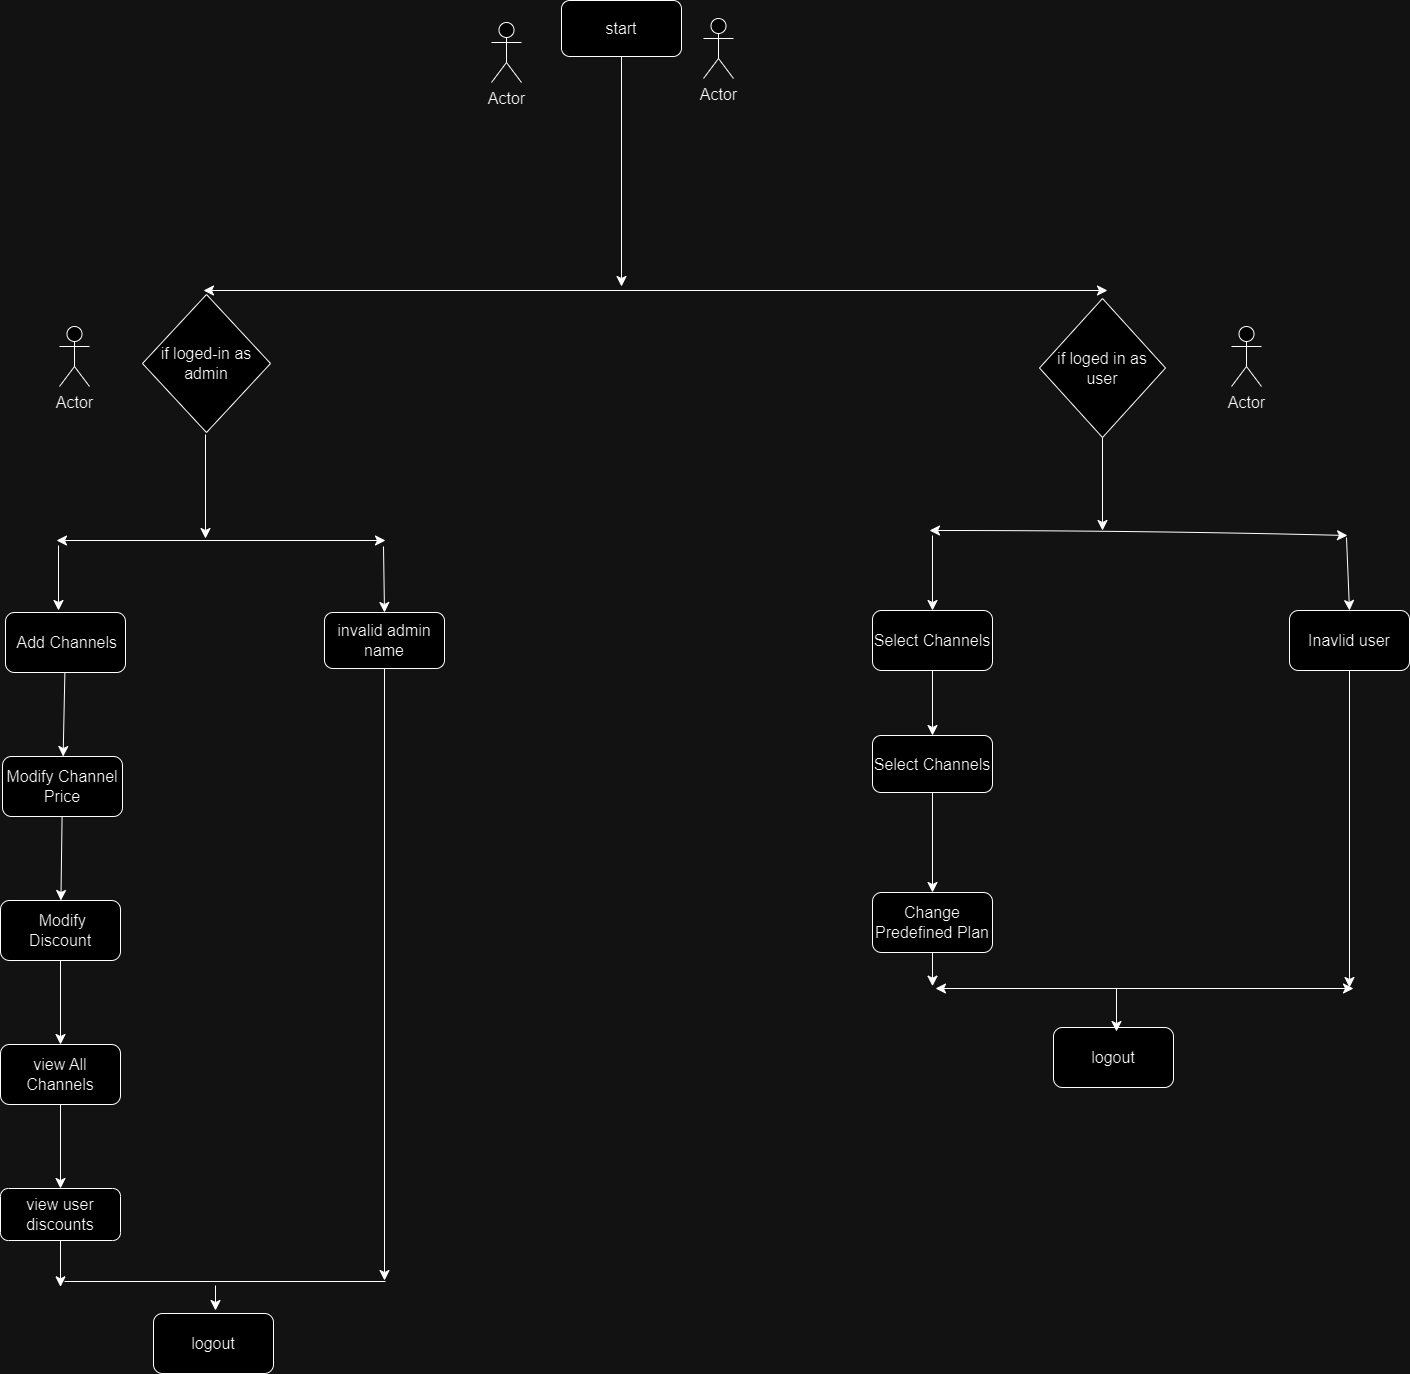

The diagram above was exported from draw.io. Its source (the exported page's mxGraphModel, read from the mxfile embedded in the PNG):
<mxGraphModel dx="5100" dy="2347" grid="0" gridSize="10" guides="1" tooltips="1" connect="1" arrows="1" fold="1" page="0" pageScale="1" pageWidth="850" pageHeight="1100" math="0" shadow="0">
  <root>
    <mxCell id="0" />
    <mxCell id="1" parent="0" />
    <mxCell id="Vg_Y7x0BaNQs7uIG65IQ-6" value="" style="edgeStyle=none;curved=1;rounded=0;orthogonalLoop=1;jettySize=auto;html=1;fontSize=12;startSize=8;endSize=8;" edge="1" parent="1" source="Vg_Y7x0BaNQs7uIG65IQ-1">
      <mxGeometry relative="1" as="geometry">
        <mxPoint x="219" y="235" as="targetPoint" />
      </mxGeometry>
    </mxCell>
    <mxCell id="Vg_Y7x0BaNQs7uIG65IQ-1" value="start" style="rounded=1;whiteSpace=wrap;html=1;fontSize=16;" vertex="1" parent="1">
      <mxGeometry x="159" y="-51" width="120" height="56" as="geometry" />
    </mxCell>
    <mxCell id="Vg_Y7x0BaNQs7uIG65IQ-3" value="if loged-in as admin" style="rhombus;whiteSpace=wrap;html=1;fontSize=16;" vertex="1" parent="1">
      <mxGeometry x="-260" y="243" width="128" height="138" as="geometry" />
    </mxCell>
    <mxCell id="Vg_Y7x0BaNQs7uIG65IQ-51" style="edgeStyle=none;curved=1;rounded=0;orthogonalLoop=1;jettySize=auto;html=1;fontSize=12;startSize=8;endSize=8;" edge="1" parent="1" source="Vg_Y7x0BaNQs7uIG65IQ-4">
      <mxGeometry relative="1" as="geometry">
        <mxPoint x="700" y="479" as="targetPoint" />
      </mxGeometry>
    </mxCell>
    <mxCell id="Vg_Y7x0BaNQs7uIG65IQ-4" value="if loged in as user" style="rhombus;whiteSpace=wrap;html=1;fontSize=16;" vertex="1" parent="1">
      <mxGeometry x="637" y="247" width="126" height="139" as="geometry" />
    </mxCell>
    <mxCell id="Vg_Y7x0BaNQs7uIG65IQ-9" value="" style="endArrow=classic;startArrow=classic;html=1;rounded=0;fontSize=12;startSize=8;endSize=8;curved=1;" edge="1" parent="1">
      <mxGeometry width="50" height="50" relative="1" as="geometry">
        <mxPoint x="-199" y="239" as="sourcePoint" />
        <mxPoint x="705" y="239" as="targetPoint" />
      </mxGeometry>
    </mxCell>
    <mxCell id="Vg_Y7x0BaNQs7uIG65IQ-11" value="" style="endArrow=classic;html=1;rounded=0;fontSize=12;startSize=8;endSize=8;curved=1;" edge="1" parent="1">
      <mxGeometry width="50" height="50" relative="1" as="geometry">
        <mxPoint x="-197" y="383" as="sourcePoint" />
        <mxPoint x="-197" y="487" as="targetPoint" />
      </mxGeometry>
    </mxCell>
    <mxCell id="Vg_Y7x0BaNQs7uIG65IQ-34" style="edgeStyle=none;curved=1;rounded=0;orthogonalLoop=1;jettySize=auto;html=1;fontSize=12;startSize=8;endSize=8;" edge="1" parent="1" source="Vg_Y7x0BaNQs7uIG65IQ-13">
      <mxGeometry relative="1" as="geometry">
        <mxPoint x="-18" y="1229" as="targetPoint" />
      </mxGeometry>
    </mxCell>
    <mxCell id="Vg_Y7x0BaNQs7uIG65IQ-13" value="invalid admin name" style="rounded=1;whiteSpace=wrap;html=1;fontSize=16;" vertex="1" parent="1">
      <mxGeometry x="-78" y="561" width="120" height="56" as="geometry" />
    </mxCell>
    <mxCell id="Vg_Y7x0BaNQs7uIG65IQ-24" value="" style="edgeStyle=none;curved=1;rounded=0;orthogonalLoop=1;jettySize=auto;html=1;fontSize=12;startSize=8;endSize=8;" edge="1" parent="1" source="Vg_Y7x0BaNQs7uIG65IQ-14" target="Vg_Y7x0BaNQs7uIG65IQ-23">
      <mxGeometry relative="1" as="geometry" />
    </mxCell>
    <mxCell id="Vg_Y7x0BaNQs7uIG65IQ-14" value="&amp;nbsp;Add Channels" style="rounded=1;whiteSpace=wrap;html=1;fontSize=16;" vertex="1" parent="1">
      <mxGeometry x="-397" y="561" width="120" height="60" as="geometry" />
    </mxCell>
    <mxCell id="Vg_Y7x0BaNQs7uIG65IQ-18" value="" style="endArrow=classic;startArrow=classic;html=1;rounded=0;fontSize=12;startSize=8;endSize=8;curved=1;" edge="1" parent="1">
      <mxGeometry width="50" height="50" relative="1" as="geometry">
        <mxPoint x="-346" y="489" as="sourcePoint" />
        <mxPoint x="-17" y="489" as="targetPoint" />
      </mxGeometry>
    </mxCell>
    <mxCell id="Vg_Y7x0BaNQs7uIG65IQ-20" value="" style="endArrow=classic;html=1;rounded=0;fontSize=12;startSize=8;endSize=8;curved=1;" edge="1" parent="1">
      <mxGeometry width="50" height="50" relative="1" as="geometry">
        <mxPoint x="-344" y="494" as="sourcePoint" />
        <mxPoint x="-344" y="559" as="targetPoint" />
      </mxGeometry>
    </mxCell>
    <mxCell id="Vg_Y7x0BaNQs7uIG65IQ-22" value="" style="endArrow=classic;html=1;rounded=0;fontSize=12;startSize=8;endSize=8;curved=1;entryX=0.5;entryY=0;entryDx=0;entryDy=0;" edge="1" parent="1" target="Vg_Y7x0BaNQs7uIG65IQ-13">
      <mxGeometry width="50" height="50" relative="1" as="geometry">
        <mxPoint x="-19" y="495" as="sourcePoint" />
        <mxPoint x="31" y="445" as="targetPoint" />
      </mxGeometry>
    </mxCell>
    <mxCell id="Vg_Y7x0BaNQs7uIG65IQ-26" value="" style="edgeStyle=none;curved=1;rounded=0;orthogonalLoop=1;jettySize=auto;html=1;fontSize=12;startSize=8;endSize=8;" edge="1" parent="1" source="Vg_Y7x0BaNQs7uIG65IQ-23" target="Vg_Y7x0BaNQs7uIG65IQ-25">
      <mxGeometry relative="1" as="geometry" />
    </mxCell>
    <mxCell id="Vg_Y7x0BaNQs7uIG65IQ-23" value="Modify Channel Price" style="rounded=1;whiteSpace=wrap;html=1;fontSize=16;" vertex="1" parent="1">
      <mxGeometry x="-400" y="705" width="120" height="60" as="geometry" />
    </mxCell>
    <mxCell id="Vg_Y7x0BaNQs7uIG65IQ-28" value="" style="edgeStyle=none;curved=1;rounded=0;orthogonalLoop=1;jettySize=auto;html=1;fontSize=12;startSize=8;endSize=8;" edge="1" parent="1" source="Vg_Y7x0BaNQs7uIG65IQ-25" target="Vg_Y7x0BaNQs7uIG65IQ-27">
      <mxGeometry relative="1" as="geometry" />
    </mxCell>
    <mxCell id="Vg_Y7x0BaNQs7uIG65IQ-25" value="&amp;nbsp;Modify Discount" style="rounded=1;whiteSpace=wrap;html=1;fontSize=16;" vertex="1" parent="1">
      <mxGeometry x="-402" y="849" width="120" height="60" as="geometry" />
    </mxCell>
    <mxCell id="Vg_Y7x0BaNQs7uIG65IQ-30" value="" style="edgeStyle=none;curved=1;rounded=0;orthogonalLoop=1;jettySize=auto;html=1;fontSize=12;startSize=8;endSize=8;" edge="1" parent="1" source="Vg_Y7x0BaNQs7uIG65IQ-27" target="Vg_Y7x0BaNQs7uIG65IQ-29">
      <mxGeometry relative="1" as="geometry" />
    </mxCell>
    <mxCell id="Vg_Y7x0BaNQs7uIG65IQ-27" value="view All Channels" style="rounded=1;whiteSpace=wrap;html=1;fontSize=16;" vertex="1" parent="1">
      <mxGeometry x="-402" y="993" width="120" height="60" as="geometry" />
    </mxCell>
    <mxCell id="Vg_Y7x0BaNQs7uIG65IQ-35" style="edgeStyle=none;curved=1;rounded=0;orthogonalLoop=1;jettySize=auto;html=1;fontSize=12;startSize=8;endSize=8;" edge="1" parent="1" source="Vg_Y7x0BaNQs7uIG65IQ-29">
      <mxGeometry relative="1" as="geometry">
        <mxPoint x="-342" y="1235.3333740234375" as="targetPoint" />
      </mxGeometry>
    </mxCell>
    <mxCell id="Vg_Y7x0BaNQs7uIG65IQ-29" value="view user discounts" style="rounded=1;whiteSpace=wrap;html=1;fontSize=16;" vertex="1" parent="1">
      <mxGeometry x="-402" y="1137" width="120" height="52" as="geometry" />
    </mxCell>
    <mxCell id="Vg_Y7x0BaNQs7uIG65IQ-31" value="logout" style="rounded=1;whiteSpace=wrap;html=1;fontSize=16;" vertex="1" parent="1">
      <mxGeometry x="-249" y="1262" width="120" height="60" as="geometry" />
    </mxCell>
    <mxCell id="Vg_Y7x0BaNQs7uIG65IQ-36" value="" style="endArrow=none;html=1;rounded=0;fontSize=12;startSize=8;endSize=8;curved=1;" edge="1" parent="1">
      <mxGeometry width="50" height="50" relative="1" as="geometry">
        <mxPoint x="-338" y="1230" as="sourcePoint" />
        <mxPoint x="-17" y="1230" as="targetPoint" />
      </mxGeometry>
    </mxCell>
    <mxCell id="Vg_Y7x0BaNQs7uIG65IQ-37" value="" style="endArrow=classic;html=1;rounded=0;fontSize=12;startSize=8;endSize=8;curved=1;" edge="1" parent="1">
      <mxGeometry width="50" height="50" relative="1" as="geometry">
        <mxPoint x="-187" y="1234" as="sourcePoint" />
        <mxPoint x="-187" y="1259" as="targetPoint" />
      </mxGeometry>
    </mxCell>
    <mxCell id="Vg_Y7x0BaNQs7uIG65IQ-44" style="edgeStyle=none;curved=1;rounded=0;orthogonalLoop=1;jettySize=auto;html=1;entryX=0.5;entryY=0;entryDx=0;entryDy=0;fontSize=12;startSize=8;endSize=8;" edge="1" parent="1" source="Vg_Y7x0BaNQs7uIG65IQ-39" target="Vg_Y7x0BaNQs7uIG65IQ-40">
      <mxGeometry relative="1" as="geometry" />
    </mxCell>
    <mxCell id="Vg_Y7x0BaNQs7uIG65IQ-39" value="Select Channels" style="rounded=1;whiteSpace=wrap;html=1;fontSize=16;" vertex="1" parent="1">
      <mxGeometry x="470" y="559" width="120" height="60" as="geometry" />
    </mxCell>
    <mxCell id="Vg_Y7x0BaNQs7uIG65IQ-45" value="" style="edgeStyle=none;curved=1;rounded=0;orthogonalLoop=1;jettySize=auto;html=1;fontSize=12;startSize=8;endSize=8;" edge="1" parent="1" source="Vg_Y7x0BaNQs7uIG65IQ-40" target="Vg_Y7x0BaNQs7uIG65IQ-41">
      <mxGeometry relative="1" as="geometry" />
    </mxCell>
    <mxCell id="Vg_Y7x0BaNQs7uIG65IQ-40" value="Select Channels" style="rounded=1;whiteSpace=wrap;html=1;fontSize=16;" vertex="1" parent="1">
      <mxGeometry x="470" y="684" width="120" height="57" as="geometry" />
    </mxCell>
    <mxCell id="Vg_Y7x0BaNQs7uIG65IQ-47" style="edgeStyle=none;curved=1;rounded=0;orthogonalLoop=1;jettySize=auto;html=1;fontSize=12;startSize=8;endSize=8;" edge="1" parent="1" source="Vg_Y7x0BaNQs7uIG65IQ-41">
      <mxGeometry relative="1" as="geometry">
        <mxPoint x="530" y="934.666748046875" as="targetPoint" />
      </mxGeometry>
    </mxCell>
    <mxCell id="Vg_Y7x0BaNQs7uIG65IQ-41" value="Change Predefined Plan" style="rounded=1;whiteSpace=wrap;html=1;fontSize=16;" vertex="1" parent="1">
      <mxGeometry x="470" y="841" width="120" height="60" as="geometry" />
    </mxCell>
    <mxCell id="Vg_Y7x0BaNQs7uIG65IQ-42" value="logout" style="rounded=1;whiteSpace=wrap;html=1;fontSize=16;" vertex="1" parent="1">
      <mxGeometry x="651" y="976" width="120" height="60" as="geometry" />
    </mxCell>
    <mxCell id="Vg_Y7x0BaNQs7uIG65IQ-46" style="edgeStyle=none;curved=1;rounded=0;orthogonalLoop=1;jettySize=auto;html=1;fontSize=12;startSize=8;endSize=8;" edge="1" parent="1" source="Vg_Y7x0BaNQs7uIG65IQ-43">
      <mxGeometry relative="1" as="geometry">
        <mxPoint x="947" y="936" as="targetPoint" />
      </mxGeometry>
    </mxCell>
    <mxCell id="Vg_Y7x0BaNQs7uIG65IQ-43" value="Inavlid user" style="rounded=1;whiteSpace=wrap;html=1;fontSize=16;" vertex="1" parent="1">
      <mxGeometry x="887" y="559" width="120" height="60" as="geometry" />
    </mxCell>
    <mxCell id="Vg_Y7x0BaNQs7uIG65IQ-48" value="" style="endArrow=classic;startArrow=classic;html=1;rounded=0;fontSize=12;startSize=8;endSize=8;curved=1;" edge="1" parent="1">
      <mxGeometry width="50" height="50" relative="1" as="geometry">
        <mxPoint x="533" y="937" as="sourcePoint" />
        <mxPoint x="951" y="937" as="targetPoint" />
      </mxGeometry>
    </mxCell>
    <mxCell id="Vg_Y7x0BaNQs7uIG65IQ-50" value="" style="endArrow=classic;html=1;rounded=0;fontSize=12;startSize=8;endSize=8;curved=1;" edge="1" parent="1">
      <mxGeometry width="50" height="50" relative="1" as="geometry">
        <mxPoint x="714" y="937" as="sourcePoint" />
        <mxPoint x="714" y="980" as="targetPoint" />
      </mxGeometry>
    </mxCell>
    <mxCell id="Vg_Y7x0BaNQs7uIG65IQ-53" value="" style="endArrow=classic;startArrow=classic;html=1;rounded=0;fontSize=12;startSize=8;endSize=8;curved=1;" edge="1" parent="1">
      <mxGeometry width="50" height="50" relative="1" as="geometry">
        <mxPoint x="527" y="479" as="sourcePoint" />
        <mxPoint x="945" y="484" as="targetPoint" />
        <Array as="points">
          <mxPoint x="742" y="479" />
        </Array>
      </mxGeometry>
    </mxCell>
    <mxCell id="Vg_Y7x0BaNQs7uIG65IQ-54" value="" style="endArrow=classic;html=1;rounded=0;fontSize=12;startSize=8;endSize=8;curved=1;entryX=0.5;entryY=0;entryDx=0;entryDy=0;" edge="1" parent="1" target="Vg_Y7x0BaNQs7uIG65IQ-39">
      <mxGeometry width="50" height="50" relative="1" as="geometry">
        <mxPoint x="530" y="484" as="sourcePoint" />
        <mxPoint x="548" y="423" as="targetPoint" />
      </mxGeometry>
    </mxCell>
    <mxCell id="Vg_Y7x0BaNQs7uIG65IQ-55" value="" style="endArrow=classic;html=1;rounded=0;fontSize=12;startSize=8;endSize=8;curved=1;entryX=0.5;entryY=0;entryDx=0;entryDy=0;" edge="1" parent="1" target="Vg_Y7x0BaNQs7uIG65IQ-43">
      <mxGeometry width="50" height="50" relative="1" as="geometry">
        <mxPoint x="944" y="486" as="sourcePoint" />
        <mxPoint x="994" y="436" as="targetPoint" />
      </mxGeometry>
    </mxCell>
    <mxCell id="Vg_Y7x0BaNQs7uIG65IQ-56" value="Actor" style="shape=umlActor;verticalLabelPosition=bottom;verticalAlign=top;html=1;outlineConnect=0;fontSize=16;" vertex="1" parent="1">
      <mxGeometry x="-343" y="275" width="30" height="60" as="geometry" />
    </mxCell>
    <mxCell id="Vg_Y7x0BaNQs7uIG65IQ-57" value="Actor" style="shape=umlActor;verticalLabelPosition=bottom;verticalAlign=top;html=1;outlineConnect=0;fontSize=16;" vertex="1" parent="1">
      <mxGeometry x="829" y="275" width="30" height="60" as="geometry" />
    </mxCell>
    <mxCell id="Vg_Y7x0BaNQs7uIG65IQ-59" value="Actor" style="shape=umlActor;verticalLabelPosition=bottom;verticalAlign=top;html=1;outlineConnect=0;fontSize=16;" vertex="1" parent="1">
      <mxGeometry x="301" y="-33" width="30" height="60" as="geometry" />
    </mxCell>
    <mxCell id="Vg_Y7x0BaNQs7uIG65IQ-60" value="Actor" style="shape=umlActor;verticalLabelPosition=bottom;verticalAlign=top;html=1;outlineConnect=0;fontSize=16;" vertex="1" parent="1">
      <mxGeometry x="89" y="-29" width="30" height="60" as="geometry" />
    </mxCell>
  </root>
</mxGraphModel>